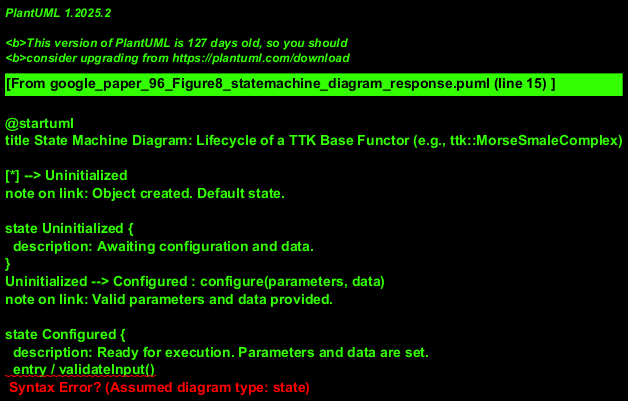

The diagram above was rendered by PlantUML. Its source (embedded in the PNG):
@startuml
title State Machine Diagram: Lifecycle of a TTK Base Functor (e.g., ttk::MorseSmaleComplex)

[*] --> Uninitialized
note on link: Object created. Default state.

state Uninitialized {
  description: Awaiting configuration and data.
}
Uninitialized --> Configured : configure(parameters, data)
note on link: Valid parameters and data provided.

state Configured {
  description: Ready for execution. Parameters and data are set.
  entry / validateInput()
}
Configured --> Computing : execute()
Configured --> Uninitialized : reset()
Configured --> Error : validationFailed()
note on link: Input data or parameters are invalid.

state Computing {
  description: Algorithm is processing the data.
  entry / processData()
}
Computing --> ResultsReady : computationSuccess()
Computing --> Error : computationFailed()

state ResultsReady {
  description: Computation finished successfully. Results are available.
  entry / makeResultsAvailable()
}
ResultsReady --> Configured : reconfigure(newParams, newData)
note on link: Prepare for another computation with new inputs.
ResultsReady --> Uninitialized : reset()

state Error {
  description: An error occurred during configuration or computation.
}
Error --> Uninitialized : reset()
note on link: Attempt to recover or clear state.

@enduml